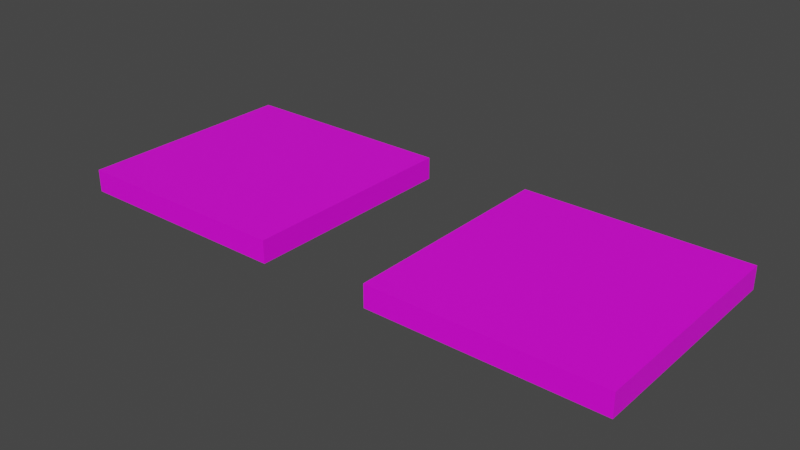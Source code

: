 # Source: roadMid.blend  (saved by Blender 3.4.6; exported with 4.5.12 LTS)
import bpy
from mathutils import Matrix  # noqa: F401  (used for matrix-valued properties, if any)

bpy.ops.wm.read_factory_settings(use_empty=True)
scene = bpy.context.scene
scene.name = 'Scene'

# ---- images (referenced by path relative to the original .blend; pixels are not part of the script)
import os
ASSET_DIR = os.environ.get("B2B_ASSET_DIR", "")  # directory of the original .blend (textures are referenced by path, not embedded)
HERE = os.path.dirname(os.path.abspath(__file__))  # packed textures are extracted next to this script under _unpacked/

def load_image(name, relpath, width, height, colorspace="sRGB"):
    """Load a texture the original file referenced (path relative to the .blend, or extracted next to this script)."""
    p = next((c for c in (os.path.join(HERE, relpath), os.path.join(ASSET_DIR, relpath)) if relpath and os.path.exists(c)), "")
    if p:
        img = bpy.data.images.load(p, check_existing=True)
        img.name = name
    else:  # same state as the original file: an image datablock whose file is absent (Cycles renders it pink)
        img = bpy.data.images.new(name, width, height)
        img.source = "FILE"
        img.filepath = "//" + (relpath or name)
    img.colorspace_settings.name = colorspace
    return img
img_mid1_jpg = load_image('mid1.jpg', 'mid1.jpg', 1024, 1024, 'sRGB')
img_mid2_jpg = load_image('mid2.jpg', 'mid2.jpg', 1024, 1024, 'sRGB')

# ---- materials (node trees are filled in below, after node groups)
mat_material = bpy.data.materials.new('Material')
mat_material.alpha_threshold = 0.0
mat_material.use_transparent_shadow = False
mat_material.roughness = 0.5
mat_material.line_color = (0.0, 0.0, 0.0, 1.0)
mat_material_001 = bpy.data.materials.new('Material.001')
mat_material_001.alpha_threshold = 0.0
mat_material_001.use_transparent_shadow = False
mat_material_001.roughness = 0.5
mat_material_001.line_color = (0.0, 0.0, 0.0, 1.0)

# ---- material node trees
mat_material.use_nodes = True; mat_material.node_tree.nodes.clear()
_N = mat_material.node_tree.nodes; _L = mat_material.node_tree.links
n0 = _N.new('ShaderNodeOutputMaterial'); n0.name = 'Material Output'; n0.location = (300, 300)
n1 = _N.new('ShaderNodeBsdfPrincipled'); n1.name = 'Principled BSDF'; n1.location = (10, 300)
n1.distribution = 'GGX'
n1.subsurface_method = 'RANDOM_WALK_SKIN'
n1.inputs[3].default_value = 1.45
n1.inputs[27].default_value = (0.0, 0.0, 0.0, 1.0)
n1.inputs[28].default_value = 1.0
n2 = _N.new('ShaderNodeTexImage'); n2.name = 'Image Texture'; n2.location = (-364, 239)
n2.image = img_mid1_jpg
n2.interpolation = 'Closest'
_L.new(n1.outputs[0], n0.inputs[0])
_L.new(n2.outputs[0], n1.inputs[0])
n0.is_active_output = True
mat_material_001.use_nodes = True; mat_material_001.node_tree.nodes.clear()
_N = mat_material_001.node_tree.nodes; _L = mat_material_001.node_tree.links
n0 = _N.new('ShaderNodeOutputMaterial'); n0.name = 'Material Output'; n0.location = (300, 300)
n1 = _N.new('ShaderNodeBsdfPrincipled'); n1.name = 'Principled BSDF'; n1.location = (10, 300)
n1.distribution = 'GGX'
n1.subsurface_method = 'RANDOM_WALK_SKIN'
n1.inputs[3].default_value = 1.45
n1.inputs[27].default_value = (0.0, 0.0, 0.0, 1.0)
n1.inputs[28].default_value = 1.0
n2 = _N.new('ShaderNodeTexImage'); n2.name = 'Image Texture'; n2.location = (-364, 239)
n2.image = img_mid2_jpg
n2.interpolation = 'Closest'
_L.new(n1.outputs[0], n0.inputs[0])
_L.new(n2.outputs[0], n1.inputs[0])
n0.is_active_output = True

# ---- world
world_world = bpy.data.worlds.new('World'); scene.world = world_world
world_world.use_nodes = True; world_world.node_tree.nodes.clear()
_N = world_world.node_tree.nodes; _L = world_world.node_tree.links
n0 = _N.new('ShaderNodeOutputWorld'); n0.name = 'World Output'; n0.location = (300, 300)
n1 = _N.new('ShaderNodeBackground'); n1.name = 'Background'; n1.location = (10, 300)
n1.inputs[0].default_value = (0.05088, 0.05088, 0.05088, 1.0)
_L.new(n1.outputs[0], n0.inputs[0])
n0.is_active_output = True
world_world.color = (0.05088, 0.05088, 0.05088)
world_world.use_sun_shadow = False
world_world.sun_shadow_jitter_overblur = 0.0

# ---- meshes
me_cube_003 = bpy.data.meshes.new('Cube.003')
me_cube_003.from_pydata([(5.0, 5.0, 0.5), (5.0, 5.0, -0.5), (5.0, -5.0, 0.5), (5.0, -5.0, -0.5), (-5.0, 5.0, 0.5), (-5.0, 5.0, -0.5), (-5.0, -5.0, 0.5), (-5.0, -5.0, -0.5)], [], [(0, 4, 6, 2), (3, 2, 6, 7), (7, 6, 4, 5), (5, 1, 3, 7), (1, 0, 2, 3), (5, 4, 0, 1)])
_uv = me_cube_003.uv_layers.new(name='UVMap')
_uv.uv.foreach_set('vector', [0.9999, 0.9999, 7.069e-05, 0.9999, 7.069e-05, 7.054e-05, 0.9999, 7.054e-05, 0.9999, 7.054e-05, 0.9999, 7.054e-05, 7.069e-05, 7.054e-05, 7.069e-05, 7.054e-05, 7.069e-05, 7.054e-05, 7.069e-05, 7.054e-05, 7.069e-05, 0.9999, 7.069e-05, 0.9999, 7.069e-05, 0.9999, 0.9999, 0.9999, 0.9999, 7.054e-05, 7.069e-05, 7.054e-05, 0.9999, 0.9999, 0.9999, 0.9999, 0.9999, 7.054e-05, 0.9999, 7.054e-05, 7.069e-05, 0.9999, 7.069e-05, 0.9999, 0.9999, 0.9999, 0.9999, 0.9999])
me_cube_003.materials.append(mat_material)
me_cube_003.use_mirror_vertex_groups = False
me_cube_003.update()
me_cube_002 = bpy.data.meshes.new('Cube.002')
me_cube_002.from_pydata([(5.0, 5.0, 0.5), (5.0, 5.0, -0.5), (5.0, -5.0, 0.5), (5.0, -5.0, -0.5), (-5.0, 5.0, 0.5), (-5.0, 5.0, -0.5), (-5.0, -5.0, 0.5), (-5.0, -5.0, -0.5)], [], [(0, 4, 6, 2), (3, 2, 6, 7), (7, 6, 4, 5), (5, 1, 3, 7), (1, 0, 2, 3), (5, 4, 0, 1)])
_uv = me_cube_002.uv_layers.new(name='UVMap')
_uv.uv.foreach_set('vector', [0.9999, 0.9999, 7.069e-05, 0.9999, 7.069e-05, 7.054e-05, 0.9999, 7.054e-05, 0.9999, 7.054e-05, 0.9999, 7.054e-05, 7.069e-05, 7.054e-05, 7.069e-05, 7.054e-05, 7.069e-05, 7.054e-05, 7.069e-05, 7.054e-05, 7.069e-05, 0.9999, 7.069e-05, 0.9999, 7.069e-05, 0.9999, 0.9999, 0.9999, 0.9999, 7.054e-05, 7.069e-05, 7.054e-05, 0.9999, 0.9999, 0.9999, 0.9999, 0.9999, 7.054e-05, 0.9999, 7.054e-05, 7.069e-05, 0.9999, 7.069e-05, 0.9999, 0.9999, 0.9999, 0.9999, 0.9999])
me_cube_002.materials.append(mat_material_001)
me_cube_002.use_mirror_vertex_groups = False
me_cube_002.update()

# ---- objects
ob_mid1 = bpy.data.objects.new('Mid1', me_cube_003)
ob_mid2 = bpy.data.objects.new('Mid2', me_cube_002)

# ---- transforms, parenting, visibility, modifiers, constraints
ob_mid1.location = (0.0, 0.0, 0.0)
ob_mid1.lock_rotations_4d = False
ob_mid1.empty_display_type = 'ARROWS'
ob_mid1.lineart.crease_threshold = 0.0
ob_mid2.location = (15.0, 0.0, 0.0)
ob_mid2.lock_rotations_4d = False
ob_mid2.empty_display_type = 'ARROWS'
ob_mid2.lineart.crease_threshold = 0.0

# ---- collection membership
scene.collection.objects.link(ob_mid1)
scene.collection.objects.link(ob_mid2)

# ---- scene / render settings (as saved in the file)
scene.frame_start = 1; scene.frame_end = 250; scene.frame_set(0)
scene.render.engine = 'BLENDER_EEVEE_NEXT'
scene.cycles.sampling_pattern = 'TABULATED_SOBOL'
scene.cycles.use_light_tree = False
scene.view_settings.view_transform = 'Filmic'
bpy.context.view_layer.update()

# ---- added for rendering (the .blend has no active camera and no usable light): camera, sun
cam_auto = bpy.data.cameras.new('AutoCamera')
cam_auto.lens = 50.0
cam_auto.sensor_width = 36.0
cam_auto.clip_end = 1000.0
ob_auto_camera = bpy.data.objects.new('AutoCamera', cam_auto)
scene.collection.objects.link(ob_auto_camera)
ob_auto_camera.location = (32.4296, -29.9155, 19.9437)
ob_auto_camera.rotation_euler = (1.09748, -7.21219e-08, 0.694738)
scene.camera = ob_auto_camera
light_auto_sun = bpy.data.lights.new('AutoSun', 'SUN')
light_auto_sun.energy = 3.0
light_auto_sun.angle = 0.0523599
ob_auto_sun = bpy.data.objects.new('AutoSun', light_auto_sun)
scene.collection.objects.link(ob_auto_sun)
ob_auto_sun.rotation_euler = (0.872665, 0.174533, 0.523599)
bpy.context.view_layer.update()
